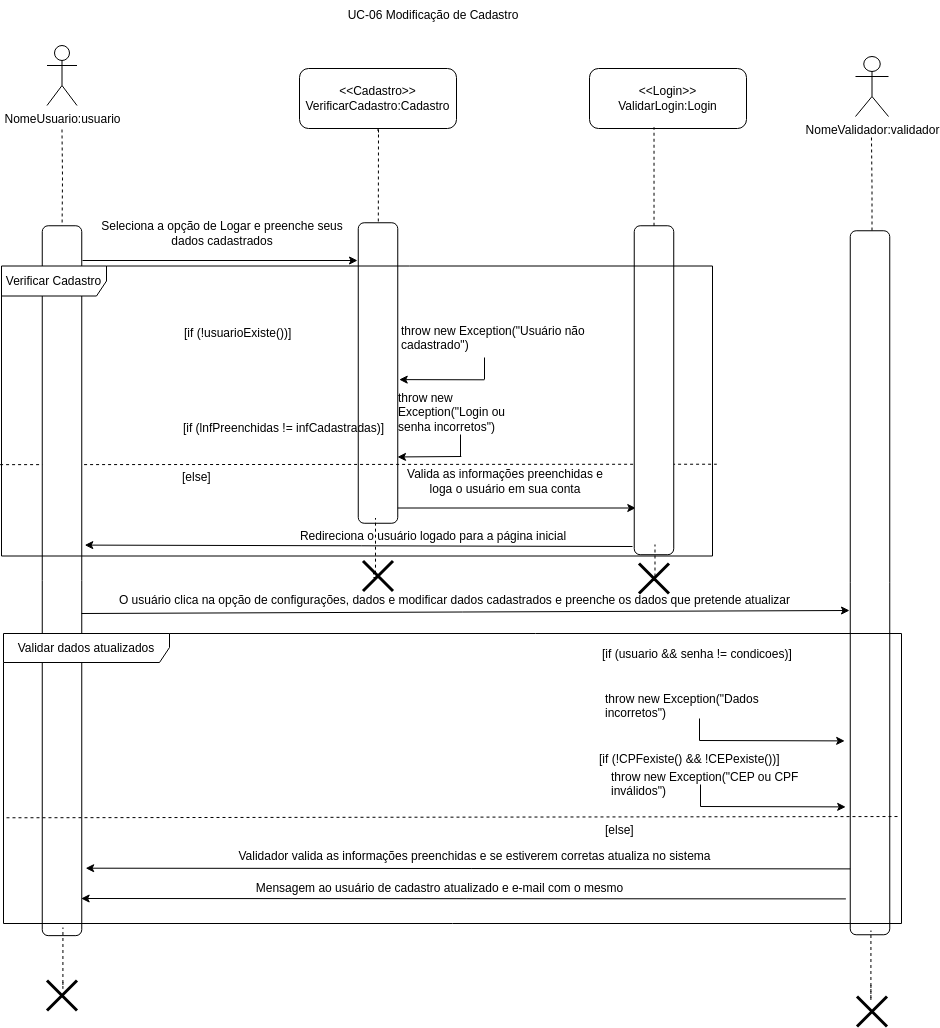

The diagram above was exported from draw.io. Its source (the exported page's mxGraphModel, read from the mxfile embedded in the PNG):
<mxGraphModel dx="1364" dy="730" grid="0" gridSize="10" guides="1" tooltips="1" connect="1" arrows="1" fold="1" page="1" pageScale="1" pageWidth="827" pageHeight="1169" math="0" shadow="0">
  <root>
    <mxCell id="0" />
    <mxCell id="1" parent="0" />
    <mxCell id="GDTSAHMOLCR3dqq1p2Vf-2" style="edgeStyle=orthogonalEdgeStyle;rounded=0;orthogonalLoop=1;jettySize=auto;html=1;endArrow=none;endFill=0;dashed=1;" parent="1" target="GDTSAHMOLCR3dqq1p2Vf-31" edge="1">
      <mxGeometry relative="1" as="geometry">
        <mxPoint x="73.5" y="163" as="sourcePoint" />
      </mxGeometry>
    </mxCell>
    <mxCell id="GDTSAHMOLCR3dqq1p2Vf-3" value="NomeUsuario:usuario" style="shape=umlActor;verticalLabelPosition=bottom;verticalAlign=top;html=1;outlineConnect=0;" parent="1" vertex="1">
      <mxGeometry x="58.5" y="79" width="30" height="60" as="geometry" />
    </mxCell>
    <mxCell id="GDTSAHMOLCR3dqq1p2Vf-4" style="edgeStyle=orthogonalEdgeStyle;rounded=0;orthogonalLoop=1;jettySize=auto;html=1;endArrow=none;endFill=0;dashed=1;" parent="1" target="GDTSAHMOLCR3dqq1p2Vf-6" edge="1">
      <mxGeometry relative="1" as="geometry">
        <mxPoint x="390" y="166" as="sourcePoint" />
        <Array as="points">
          <mxPoint x="388" y="164" />
          <mxPoint x="388" y="163" />
          <mxPoint x="390" y="163" />
        </Array>
      </mxGeometry>
    </mxCell>
    <mxCell id="GDTSAHMOLCR3dqq1p2Vf-5" style="edgeStyle=orthogonalEdgeStyle;rounded=0;orthogonalLoop=1;jettySize=auto;html=1;" parent="1" edge="1">
      <mxGeometry relative="1" as="geometry">
        <mxPoint x="647.2986206896551" y="541.5" as="targetPoint" />
        <mxPoint x="394.99985547972716" y="456" as="sourcePoint" />
        <Array as="points">
          <mxPoint x="394.54" y="541.75" />
        </Array>
      </mxGeometry>
    </mxCell>
    <mxCell id="GDTSAHMOLCR3dqq1p2Vf-6" value="" style="rounded=1;whiteSpace=wrap;html=1;rotation=90;" parent="1" vertex="1">
      <mxGeometry x="239.25" y="386.75" width="300.5" height="39.5" as="geometry" />
    </mxCell>
    <mxCell id="GDTSAHMOLCR3dqq1p2Vf-7" value="Seleciona a opção de Logar e preenche seus dados cadastrados" style="text;html=1;align=center;verticalAlign=middle;whiteSpace=wrap;rounded=0;" parent="1" vertex="1">
      <mxGeometry x="101" y="252" width="266" height="30" as="geometry" />
    </mxCell>
    <mxCell id="GDTSAHMOLCR3dqq1p2Vf-8" value="&lt;div&gt;&amp;lt;&amp;lt;Cadastro&amp;gt;&amp;gt;&lt;/div&gt;VerificarCadastro:Cadastro" style="rounded=1;whiteSpace=wrap;html=1;" parent="1" vertex="1">
      <mxGeometry x="311" y="102" width="157" height="60" as="geometry" />
    </mxCell>
    <mxCell id="GDTSAHMOLCR3dqq1p2Vf-10" value="Valida as informações preenchidas e loga o usuário em sua conta" style="text;html=1;align=center;verticalAlign=middle;whiteSpace=wrap;rounded=0;" parent="1" vertex="1">
      <mxGeometry x="416" y="500" width="202" height="30" as="geometry" />
    </mxCell>
    <mxCell id="GDTSAHMOLCR3dqq1p2Vf-11" value="" style="endArrow=none;dashed=1;html=1;rounded=0;entryX=0.995;entryY=0.532;entryDx=0;entryDy=0;entryPerimeter=0;exitX=-0.002;exitY=0.685;exitDx=0;exitDy=0;exitPerimeter=0;" parent="1" source="GDTSAHMOLCR3dqq1p2Vf-1" edge="1">
      <mxGeometry width="50" height="50" relative="1" as="geometry">
        <mxPoint x="192.93000000000006" y="497.72400000000005" as="sourcePoint" />
        <mxPoint x="728.325" y="497.72400000000005" as="targetPoint" />
      </mxGeometry>
    </mxCell>
    <mxCell id="GDTSAHMOLCR3dqq1p2Vf-12" value="" style="edgeStyle=orthogonalEdgeStyle;rounded=0;orthogonalLoop=1;jettySize=auto;html=1;endArrow=none;endFill=0;" parent="1" edge="1">
      <mxGeometry relative="1" as="geometry">
        <mxPoint x="472" y="468" as="sourcePoint" />
        <mxPoint x="472" y="490" as="targetPoint" />
      </mxGeometry>
    </mxCell>
    <mxCell id="GDTSAHMOLCR3dqq1p2Vf-13" value="throw new Exception(&quot;Login ou senha incorretos&quot;)" style="text;whiteSpace=wrap;html=1;" parent="1" vertex="1">
      <mxGeometry x="408" y="418" width="134" height="36" as="geometry" />
    </mxCell>
    <mxCell id="GDTSAHMOLCR3dqq1p2Vf-14" value="" style="endArrow=classic;html=1;rounded=0;" parent="1" edge="1">
      <mxGeometry width="50" height="50" relative="1" as="geometry">
        <mxPoint x="94" y="294" as="sourcePoint" />
        <mxPoint x="369" y="294" as="targetPoint" />
      </mxGeometry>
    </mxCell>
    <mxCell id="GDTSAHMOLCR3dqq1p2Vf-15" value="" style="endArrow=classic;html=1;rounded=0;entryX=0.944;entryY=0.001;entryDx=0;entryDy=0;entryPerimeter=0;" parent="1" edge="1">
      <mxGeometry width="50" height="50" relative="1" as="geometry">
        <mxPoint x="472.79" y="490" as="sourcePoint" />
        <mxPoint x="409.00049999999993" y="490.45000000000005" as="targetPoint" />
      </mxGeometry>
    </mxCell>
    <mxCell id="GDTSAHMOLCR3dqq1p2Vf-16" value="" style="shape=umlDestroy;whiteSpace=wrap;html=1;strokeWidth=3;targetShapes=umlLifeline;" parent="1" vertex="1">
      <mxGeometry x="374.5" y="594.44" width="30" height="30" as="geometry" />
    </mxCell>
    <mxCell id="GDTSAHMOLCR3dqq1p2Vf-18" value="Redireciona o usuário logado para a página inicial" style="text;html=1;align=center;verticalAlign=middle;whiteSpace=wrap;rounded=0;" parent="1" vertex="1">
      <mxGeometry x="267" y="554.5" width="356" height="30" as="geometry" />
    </mxCell>
    <mxCell id="GDTSAHMOLCR3dqq1p2Vf-20" value="" style="shape=umlDestroy;whiteSpace=wrap;html=1;strokeWidth=3;targetShapes=umlLifeline;" parent="1" vertex="1">
      <mxGeometry x="58.5" y="1014" width="30" height="30" as="geometry" />
    </mxCell>
    <mxCell id="GDTSAHMOLCR3dqq1p2Vf-22" value="" style="shape=umlDestroy;whiteSpace=wrap;html=1;strokeWidth=3;targetShapes=umlLifeline;" parent="1" vertex="1">
      <mxGeometry x="650.49" y="597" width="30" height="30" as="geometry" />
    </mxCell>
    <mxCell id="GDTSAHMOLCR3dqq1p2Vf-23" value="UC-06 Modificação de Cadastro" style="text;html=1;align=center;verticalAlign=middle;whiteSpace=wrap;rounded=0;" parent="1" vertex="1">
      <mxGeometry x="293" y="34" width="304" height="30" as="geometry" />
    </mxCell>
    <mxCell id="GDTSAHMOLCR3dqq1p2Vf-24" value="[if (lnfPreenchidas != infCadastradas)]" style="text;html=1;align=center;verticalAlign=middle;resizable=0;points=[];autosize=1;strokeColor=none;fillColor=none;" parent="1" vertex="1">
      <mxGeometry x="185.5" y="449" width="219" height="26" as="geometry" />
    </mxCell>
    <mxCell id="GDTSAHMOLCR3dqq1p2Vf-25" value="[if (!usuarioExiste())]" style="text;whiteSpace=wrap;html=1;" parent="1" vertex="1">
      <mxGeometry x="194" y="353" width="229" height="36" as="geometry" />
    </mxCell>
    <mxCell id="GDTSAHMOLCR3dqq1p2Vf-26" value="throw new Exception(&quot;Usuário não cadastrado&quot;)" style="text;whiteSpace=wrap;html=1;" parent="1" vertex="1">
      <mxGeometry x="411" y="350.5" width="212" height="36" as="geometry" />
    </mxCell>
    <mxCell id="GDTSAHMOLCR3dqq1p2Vf-27" value="" style="edgeStyle=orthogonalEdgeStyle;rounded=0;orthogonalLoop=1;jettySize=auto;html=1;endArrow=none;endFill=0;" parent="1" edge="1">
      <mxGeometry relative="1" as="geometry">
        <mxPoint x="496" y="391" as="sourcePoint" />
        <mxPoint x="496" y="413" as="targetPoint" />
      </mxGeometry>
    </mxCell>
    <mxCell id="GDTSAHMOLCR3dqq1p2Vf-28" value="" style="endArrow=classic;html=1;rounded=0;entryX=0.522;entryY=-0.037;entryDx=0;entryDy=0;entryPerimeter=0;" parent="1" target="GDTSAHMOLCR3dqq1p2Vf-6" edge="1">
      <mxGeometry width="50" height="50" relative="1" as="geometry">
        <mxPoint x="495.79" y="413.31" as="sourcePoint" />
        <mxPoint x="432.00049999999993" y="413.76000000000005" as="targetPoint" />
      </mxGeometry>
    </mxCell>
    <mxCell id="GDTSAHMOLCR3dqq1p2Vf-29" value="[else]" style="text;whiteSpace=wrap;html=1;" parent="1" vertex="1">
      <mxGeometry x="192" y="497" width="229" height="36" as="geometry" />
    </mxCell>
    <mxCell id="GDTSAHMOLCR3dqq1p2Vf-30" value="" style="rounded=1;whiteSpace=wrap;html=1;rotation=90;" parent="1" vertex="1">
      <mxGeometry x="501.02" y="403.98" width="328.95" height="39.5" as="geometry" />
    </mxCell>
    <mxCell id="GDTSAHMOLCR3dqq1p2Vf-31" value="" style="rounded=1;whiteSpace=wrap;html=1;rotation=90;" parent="1" vertex="1">
      <mxGeometry x="-281.44" y="594.44" width="709.88" height="39.5" as="geometry" />
    </mxCell>
    <mxCell id="GDTSAHMOLCR3dqq1p2Vf-32" value="" style="endArrow=classic;html=1;rounded=0;entryX=0.952;entryY=-0.076;entryDx=0;entryDy=0;entryPerimeter=0;" parent="1" edge="1">
      <mxGeometry width="50" height="50" relative="1" as="geometry">
        <mxPoint x="644" y="580" as="sourcePoint" />
        <mxPoint x="96.25199999999995" y="578.6019999999999" as="targetPoint" />
      </mxGeometry>
    </mxCell>
    <mxCell id="GDTSAHMOLCR3dqq1p2Vf-34" value="&lt;div&gt;&amp;lt;&amp;lt;Login&amp;gt;&amp;gt;&lt;/div&gt;ValidarLogin:Login" style="rounded=1;whiteSpace=wrap;html=1;" parent="1" vertex="1">
      <mxGeometry x="601" y="102" width="157" height="60" as="geometry" />
    </mxCell>
    <mxCell id="GDTSAHMOLCR3dqq1p2Vf-38" style="edgeStyle=orthogonalEdgeStyle;rounded=0;orthogonalLoop=1;jettySize=auto;html=1;entryX=0.411;entryY=0.978;entryDx=0;entryDy=0;entryPerimeter=0;endArrow=none;endFill=0;dashed=1;" parent="1" source="GDTSAHMOLCR3dqq1p2Vf-30" target="GDTSAHMOLCR3dqq1p2Vf-34" edge="1">
      <mxGeometry relative="1" as="geometry" />
    </mxCell>
    <mxCell id="GDTSAHMOLCR3dqq1p2Vf-1" value="Verificar Cadastro" style="shape=umlFrame;whiteSpace=wrap;html=1;pointerEvents=0;width=105;height=30;" parent="1" vertex="1">
      <mxGeometry x="13" y="299.5" width="711" height="290" as="geometry" />
    </mxCell>
    <mxCell id="GDTSAHMOLCR3dqq1p2Vf-39" value="" style="rounded=1;whiteSpace=wrap;html=1;rotation=90;" parent="1" vertex="1">
      <mxGeometry x="529.5" y="596.5" width="704" height="39.5" as="geometry" />
    </mxCell>
    <mxCell id="GDTSAHMOLCR3dqq1p2Vf-40" value="NomeValidador:validador" style="shape=umlActor;verticalLabelPosition=bottom;verticalAlign=top;html=1;outlineConnect=0;" parent="1" vertex="1">
      <mxGeometry x="867" y="90" width="33" height="60" as="geometry" />
    </mxCell>
    <mxCell id="GDTSAHMOLCR3dqq1p2Vf-42" style="edgeStyle=orthogonalEdgeStyle;rounded=0;orthogonalLoop=1;jettySize=auto;html=1;endArrow=none;endFill=0;dashed=1;" parent="1" edge="1">
      <mxGeometry relative="1" as="geometry">
        <mxPoint x="883" y="171" as="sourcePoint" />
        <mxPoint x="883.5" y="267" as="targetPoint" />
      </mxGeometry>
    </mxCell>
    <mxCell id="GDTSAHMOLCR3dqq1p2Vf-43" value="" style="endArrow=classic;html=1;rounded=0;" parent="1" edge="1">
      <mxGeometry width="50" height="50" relative="1" as="geometry">
        <mxPoint x="93" y="647" as="sourcePoint" />
        <mxPoint x="861" y="644" as="targetPoint" />
      </mxGeometry>
    </mxCell>
    <mxCell id="GDTSAHMOLCR3dqq1p2Vf-44" value="&lt;p style=&quot;line-height: 1px; margin-bottom: 0cm; background: transparent; text-align: start;&quot;&gt;&lt;font style=&quot;font-size: 12px;&quot;&gt;O usuário clica na opção de configurações, dados e modificar dados cadastrados e preenche os dados que pretende atualizar&lt;/font&gt;&lt;/p&gt;" style="text;html=1;align=center;verticalAlign=middle;whiteSpace=wrap;rounded=0;" parent="1" vertex="1">
      <mxGeometry x="118" y="614" width="697" height="30" as="geometry" />
    </mxCell>
    <mxCell id="GDTSAHMOLCR3dqq1p2Vf-45" value="Validar dados atualizados" style="shape=umlFrame;whiteSpace=wrap;html=1;pointerEvents=0;width=166;height=29;" parent="1" vertex="1">
      <mxGeometry x="15" y="667" width="898" height="290" as="geometry" />
    </mxCell>
    <mxCell id="GDTSAHMOLCR3dqq1p2Vf-46" style="edgeStyle=orthogonalEdgeStyle;rounded=0;orthogonalLoop=1;jettySize=auto;html=1;entryX=0.411;entryY=0.978;entryDx=0;entryDy=0;entryPerimeter=0;endArrow=none;endFill=0;dashed=1;" parent="1" edge="1">
      <mxGeometry relative="1" as="geometry">
        <mxPoint x="664.49" y="614" as="sourcePoint" />
        <mxPoint x="666.49" y="578" as="targetPoint" />
        <Array as="points">
          <mxPoint x="666.49" y="614" />
        </Array>
      </mxGeometry>
    </mxCell>
    <mxCell id="GDTSAHMOLCR3dqq1p2Vf-47" style="edgeStyle=orthogonalEdgeStyle;rounded=0;orthogonalLoop=1;jettySize=auto;html=1;entryX=0.411;entryY=0.978;entryDx=0;entryDy=0;entryPerimeter=0;endArrow=none;endFill=0;dashed=1;exitX=0.402;exitY=0.398;exitDx=0;exitDy=0;exitPerimeter=0;" parent="1" source="GDTSAHMOLCR3dqq1p2Vf-16" edge="1">
      <mxGeometry relative="1" as="geometry">
        <mxPoint x="385" y="587.5" as="sourcePoint" />
        <mxPoint x="387" y="551.5" as="targetPoint" />
        <Array as="points">
          <mxPoint x="385" y="606" />
          <mxPoint x="385" y="611" />
          <mxPoint x="387" y="611" />
        </Array>
      </mxGeometry>
    </mxCell>
    <mxCell id="GDTSAHMOLCR3dqq1p2Vf-48" value="" style="endArrow=none;dashed=1;html=1;rounded=0;entryX=0.996;entryY=0.576;entryDx=0;entryDy=0;entryPerimeter=0;exitX=-0.002;exitY=0.685;exitDx=0;exitDy=0;exitPerimeter=0;" parent="1" edge="1">
      <mxGeometry width="50" height="50" relative="1" as="geometry">
        <mxPoint x="18" y="851.28" as="sourcePoint" />
        <mxPoint x="909.4079999999999" y="850.04" as="targetPoint" />
      </mxGeometry>
    </mxCell>
    <mxCell id="GDTSAHMOLCR3dqq1p2Vf-49" value="" style="shape=umlDestroy;whiteSpace=wrap;html=1;strokeWidth=3;targetShapes=umlLifeline;" parent="1" vertex="1">
      <mxGeometry x="868.5" y="1030" width="30" height="30" as="geometry" />
    </mxCell>
    <mxCell id="GDTSAHMOLCR3dqq1p2Vf-50" value="[if (usuario &amp;amp;&amp;amp; senha != condicoes)]" style="text;whiteSpace=wrap;html=1;" parent="1" vertex="1">
      <mxGeometry x="612" y="674" width="223" height="36" as="geometry" />
    </mxCell>
    <mxCell id="GDTSAHMOLCR3dqq1p2Vf-51" value="throw new Exception(&quot;Dados incorretos&quot;)" style="text;whiteSpace=wrap;html=1;" parent="1" vertex="1">
      <mxGeometry x="615" y="719" width="212" height="36" as="geometry" />
    </mxCell>
    <mxCell id="GDTSAHMOLCR3dqq1p2Vf-52" value="" style="edgeStyle=orthogonalEdgeStyle;rounded=0;orthogonalLoop=1;jettySize=auto;html=1;endArrow=none;endFill=0;" parent="1" edge="1">
      <mxGeometry relative="1" as="geometry">
        <mxPoint x="711" y="752" as="sourcePoint" />
        <mxPoint x="711" y="774" as="targetPoint" />
      </mxGeometry>
    </mxCell>
    <mxCell id="GDTSAHMOLCR3dqq1p2Vf-53" value="" style="endArrow=classic;html=1;rounded=0;entryX=0.736;entryY=0.989;entryDx=0;entryDy=0;entryPerimeter=0;" parent="1" edge="1">
      <mxGeometry width="50" height="50" relative="1" as="geometry">
        <mxPoint x="711" y="774" as="sourcePoint" />
        <mxPoint x="856.1845000000001" y="774.3940000000002" as="targetPoint" />
      </mxGeometry>
    </mxCell>
    <mxCell id="GDTSAHMOLCR3dqq1p2Vf-54" value="[else]" style="text;whiteSpace=wrap;html=1;" parent="1" vertex="1">
      <mxGeometry x="615" y="850" width="223" height="36" as="geometry" />
    </mxCell>
    <mxCell id="GDTSAHMOLCR3dqq1p2Vf-56" value="" style="endArrow=classic;html=1;rounded=0;entryX=0.905;entryY=-0.099;entryDx=0;entryDy=0;entryPerimeter=0;" parent="1" target="GDTSAHMOLCR3dqq1p2Vf-31" edge="1">
      <mxGeometry width="50" height="50" relative="1" as="geometry">
        <mxPoint x="861.75" y="902.4" as="sourcePoint" />
        <mxPoint x="314.00199999999995" y="901.0019999999998" as="targetPoint" />
      </mxGeometry>
    </mxCell>
    <mxCell id="GDTSAHMOLCR3dqq1p2Vf-58" value="&lt;p style=&quot;line-height: 1px; margin-bottom: 0cm; background: transparent; text-align: start;&quot;&gt;&lt;font style=&quot;font-size: 12px;&quot;&gt;Validador valida as informações preenchidas e se estiverem corretas atualiza no sistema&lt;/font&gt;&lt;/p&gt;" style="text;html=1;align=center;verticalAlign=middle;whiteSpace=wrap;rounded=0;" parent="1" vertex="1">
      <mxGeometry x="138" y="870" width="697" height="30" as="geometry" />
    </mxCell>
    <mxCell id="GDTSAHMOLCR3dqq1p2Vf-59" value="" style="endArrow=classic;html=1;rounded=0;entryX=0.905;entryY=-0.099;entryDx=0;entryDy=0;entryPerimeter=0;" parent="1" edge="1">
      <mxGeometry width="50" height="50" relative="1" as="geometry">
        <mxPoint x="857.38" y="932.4" as="sourcePoint" />
        <mxPoint x="92.63" y="932" as="targetPoint" />
      </mxGeometry>
    </mxCell>
    <mxCell id="GDTSAHMOLCR3dqq1p2Vf-61" value="Mensagem ao usuário de cadastro atualizado e e-mail com o mesmo" style="text;html=1;align=center;verticalAlign=middle;whiteSpace=wrap;rounded=0;" parent="1" vertex="1">
      <mxGeometry x="196" y="907" width="511" height="30" as="geometry" />
    </mxCell>
    <mxCell id="GDTSAHMOLCR3dqq1p2Vf-62" value="[if (!CPFexiste() &amp;amp;&amp;amp; !CEPexiste())]" style="text;whiteSpace=wrap;html=1;" parent="1" vertex="1">
      <mxGeometry x="609" y="779" width="218" height="36" as="geometry" />
    </mxCell>
    <mxCell id="GDTSAHMOLCR3dqq1p2Vf-63" value="throw new Exception(&quot;CEP ou CPF inválidos&quot;)" style="text;whiteSpace=wrap;html=1;" parent="1" vertex="1">
      <mxGeometry x="620.5" y="797" width="212" height="36" as="geometry" />
    </mxCell>
    <mxCell id="GDTSAHMOLCR3dqq1p2Vf-64" value="" style="edgeStyle=orthogonalEdgeStyle;rounded=0;orthogonalLoop=1;jettySize=auto;html=1;endArrow=none;endFill=0;" parent="1" edge="1">
      <mxGeometry relative="1" as="geometry">
        <mxPoint x="712" y="818" as="sourcePoint" />
        <mxPoint x="712" y="840" as="targetPoint" />
      </mxGeometry>
    </mxCell>
    <mxCell id="GDTSAHMOLCR3dqq1p2Vf-65" value="" style="endArrow=classic;html=1;rounded=0;entryX=0.736;entryY=0.989;entryDx=0;entryDy=0;entryPerimeter=0;" parent="1" edge="1">
      <mxGeometry width="50" height="50" relative="1" as="geometry">
        <mxPoint x="712" y="840" as="sourcePoint" />
        <mxPoint x="857.1845000000001" y="840.3940000000002" as="targetPoint" />
      </mxGeometry>
    </mxCell>
    <mxCell id="GDTSAHMOLCR3dqq1p2Vf-66" style="edgeStyle=orthogonalEdgeStyle;rounded=0;orthogonalLoop=1;jettySize=auto;html=1;entryX=0.411;entryY=0.978;entryDx=0;entryDy=0;entryPerimeter=0;endArrow=none;endFill=0;dashed=1;exitX=0.402;exitY=0.398;exitDx=0;exitDy=0;exitPerimeter=0;" parent="1" edge="1">
      <mxGeometry relative="1" as="geometry">
        <mxPoint x="74.44" y="1015.5" as="sourcePoint" />
        <mxPoint x="74.44" y="961" as="targetPoint" />
        <Array as="points">
          <mxPoint x="75" y="1022" />
          <mxPoint x="75" y="1022" />
        </Array>
      </mxGeometry>
    </mxCell>
    <mxCell id="GDTSAHMOLCR3dqq1p2Vf-67" style="edgeStyle=orthogonalEdgeStyle;rounded=0;orthogonalLoop=1;jettySize=auto;html=1;entryX=0.411;entryY=0.978;entryDx=0;entryDy=0;entryPerimeter=0;endArrow=none;endFill=0;dashed=1;exitX=0.402;exitY=0.398;exitDx=0;exitDy=0;exitPerimeter=0;" parent="1" edge="1">
      <mxGeometry relative="1" as="geometry">
        <mxPoint x="882.44" y="1018.5" as="sourcePoint" />
        <mxPoint x="882.44" y="964" as="targetPoint" />
        <Array as="points">
          <mxPoint x="883" y="1034" />
          <mxPoint x="883" y="1034" />
        </Array>
      </mxGeometry>
    </mxCell>
  </root>
</mxGraphModel>